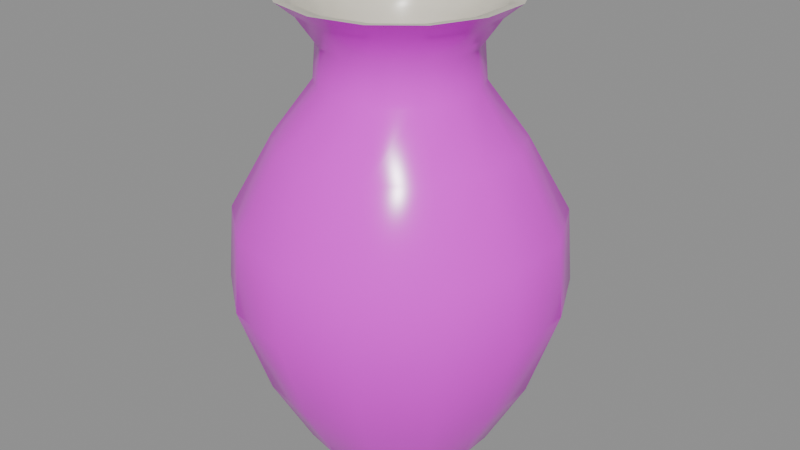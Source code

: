 # Source: jarron_talavera.blend  (saved by Blender 5.2.45; exported with 4.5.12 LTS)
import bpy
from mathutils import Matrix  # noqa: F401  (used for matrix-valued properties, if any)

bpy.ops.wm.read_factory_settings(use_empty=True)
scene = bpy.context.scene
scene.name = 'Scene'

# ---- images (referenced by path relative to the original .blend; pixels are not part of the script)
import os
ASSET_DIR = os.environ.get("B2B_ASSET_DIR", "")  # directory of the original .blend (textures are referenced by path, not embedded)
HERE = os.path.dirname(os.path.abspath(__file__))  # packed textures are extracted next to this script under _unpacked/

def load_image(name, relpath, width, height, colorspace="sRGB"):
    """Load a texture the original file referenced (path relative to the .blend, or extracted next to this script)."""
    p = next((c for c in (os.path.join(HERE, relpath), os.path.join(ASSET_DIR, relpath)) if relpath and os.path.exists(c)), "")
    if p:
        img = bpy.data.images.load(p, check_existing=True)
        img.name = name
    else:  # same state as the original file: an image datablock whose file is absent (Cycles renders it pink)
        img = bpy.data.images.new(name, width, height)
        img.source = "FILE"
        img.filepath = "//" + (relpath or name)
    img.colorspace_settings.name = colorspace
    return img
img_talavera_png = load_image('talavera.png', 'talavera.png', 1024, 1024, 'sRGB')

# ---- materials (node trees are filled in below, after node groups)
mat_talavera = bpy.data.materials.new('talavera')
mat_talavera.use_backface_culling = True
mat_talavera_interior = bpy.data.materials.new('talavera_interior')
mat_talavera_interior.use_backface_culling = True

# ---- material node trees
mat_talavera.use_nodes = True; mat_talavera.node_tree.nodes.clear()
_N = mat_talavera.node_tree.nodes; _L = mat_talavera.node_tree.links
n0 = _N.new('ShaderNodeBsdfPrincipled'); n0.name = 'Principled BSDF'; n0.location = (-200, 100)
n0.inputs[2].default_value = 0.22
n0.inputs[10].default_value = 0.005
n1 = _N.new('ShaderNodeOutputMaterial'); n1.name = 'Material Output'; n1.location = (200, 100)
n2 = _N.new('ShaderNodeTexImage'); n2.name = 'Image Texture'; n2.location = (-600, 300)
n2.image = img_talavera_png
_L.new(n0.outputs[0], n1.inputs[0])
_L.new(n2.outputs[0], n0.inputs[0])
n1.is_active_output = True
mat_talavera_interior.use_nodes = True; mat_talavera_interior.node_tree.nodes.clear()
_N = mat_talavera_interior.node_tree.nodes; _L = mat_talavera_interior.node_tree.links
n0 = _N.new('ShaderNodeBsdfPrincipled'); n0.name = 'Principled BSDF'; n0.location = (-200, 100)
n0.inputs[0].default_value = (0.8148, 0.7758, 0.6584, 1.0)
n0.inputs[2].default_value = 0.3
n0.inputs[10].default_value = 0.005
n1 = _N.new('ShaderNodeOutputMaterial'); n1.name = 'Material Output'; n1.location = (200, 100)
_L.new(n0.outputs[0], n1.inputs[0])
n1.is_active_output = True

# ---- meshes
me_jarron_talavera = bpy.data.meshes.new('jarron_talavera')
me_jarron_talavera.from_pydata([(0.0, 0.0, 0.0), (-1.065e-17, 0.058, 0.0), (-0.02517, 0.05226, 0.0), (-0.04535, 0.03616, 0.0), (-0.05655, 0.01291, 0.0), (-0.05655, -0.01291, 0.0), (-0.04535, -0.03616, 0.0), (-0.02517, -0.05226, 0.0), (3.551e-18, -0.058, 0.0), (0.02517, -0.05226, 0.0), (0.04535, -0.03616, 0.0), (0.05655, -0.01291, 0.0), (0.05655, 0.01291, 0.0), (0.04535, 0.03616, 0.0), (0.02517, 0.05226, 0.0), (-1.176e-17, 0.064, 0.008), (-0.02777, 0.05766, 0.008), (-0.05004, 0.0399, 0.008), (-0.0624, 0.01424, 0.008), (-0.0624, -0.01424, 0.008), (-0.05004, -0.0399, 0.008), (-0.02777, -0.05766, 0.008), (3.919e-18, -0.064, 0.008), (0.02777, -0.05766, 0.008), (0.05004, -0.0399, 0.008), (0.0624, -0.01424, 0.008), (0.0624, 0.01424, 0.008), (0.05004, 0.0399, 0.008), (0.02777, 0.05766, 0.008), (-1.653e-17, 0.09, 0.055), (-0.03905, 0.08109, 0.055), (-0.07036, 0.05611, 0.055), (-0.08774, 0.02003, 0.055), (-0.08774, -0.02003, 0.055), (-0.07036, -0.05611, 0.055), (-0.03905, -0.08109, 0.055), (5.511e-18, -0.09, 0.055), (0.03905, -0.08109, 0.055), (0.07036, -0.05611, 0.055), (0.08774, -0.02003, 0.055), (0.08774, 0.02003, 0.055), (0.07036, 0.05611, 0.055), (0.03905, 0.08109, 0.055), (-2.021e-17, 0.11, 0.115), (-0.04773, 0.09911, 0.115), (-0.086, 0.06858, 0.115), (-0.1072, 0.02448, 0.115), (-0.1072, -0.02448, 0.115), (-0.086, -0.06858, 0.115), (-0.04773, -0.09911, 0.115), (6.736e-18, -0.11, 0.115), (0.04773, -0.09911, 0.115), (0.086, -0.06858, 0.115), (0.1072, -0.02448, 0.115), (0.1072, 0.02448, 0.115), (0.086, 0.06858, 0.115), (0.04773, 0.09911, 0.115), (-1.947e-17, 0.106, 0.165), (-0.04599, 0.0955, 0.165), (-0.08287, 0.06609, 0.165), (-0.1033, 0.02359, 0.165), (-0.1033, -0.02359, 0.165), (-0.08287, -0.06609, 0.165), (-0.04599, -0.0955, 0.165), (6.491e-18, -0.106, 0.165), (0.04599, -0.0955, 0.165), (0.08287, -0.06609, 0.165), (0.1033, -0.02359, 0.165), (0.1033, 0.02359, 0.165), (0.08287, 0.06609, 0.165), (0.04599, 0.0955, 0.165), (-1.433e-17, 0.078, 0.215), (-0.03384, 0.07028, 0.215), (-0.06098, 0.04863, 0.215), (-0.07604, 0.01736, 0.215), (-0.07604, -0.01736, 0.215), (-0.06098, -0.04863, 0.215), (-0.03384, -0.07028, 0.215), (4.776e-18, -0.078, 0.215), (0.03384, -0.07028, 0.215), (0.06098, -0.04863, 0.215), (0.07604, -0.01736, 0.215), (0.07604, 0.01736, 0.215), (0.06098, 0.04863, 0.215), (0.03384, 0.07028, 0.215), (-9.552e-18, 0.052, 0.25), (-0.02256, 0.04685, 0.25), (-0.04066, 0.03242, 0.25), (-0.0507, 0.01157, 0.25), (-0.0507, -0.01157, 0.25), (-0.04066, -0.03242, 0.25), (-0.02256, -0.04685, 0.25), (3.184e-18, -0.052, 0.25), (0.02256, -0.04685, 0.25), (0.04066, -0.03242, 0.25), (0.0507, -0.01157, 0.25), (0.0507, 0.01157, 0.25), (0.04066, 0.03242, 0.25), (0.02256, 0.04685, 0.25), (-9.185e-18, 0.05, 0.275), (-0.02169, 0.04505, 0.275), (-0.03909, 0.03117, 0.275), (-0.04875, 0.01113, 0.275), (-0.04875, -0.01113, 0.275), (-0.03909, -0.03117, 0.275), (-0.02169, -0.04505, 0.275), (3.062e-18, -0.05, 0.275), (0.02169, -0.04505, 0.275), (0.03909, -0.03117, 0.275), (0.04875, -0.01113, 0.275), (0.04875, 0.01113, 0.275), (0.03909, 0.03117, 0.275), (0.02169, 0.04505, 0.275), (-1.176e-17, 0.064, 0.295), (-0.02777, 0.05766, 0.295), (-0.05004, 0.0399, 0.295), (-0.0624, 0.01424, 0.295), (-0.0624, -0.01424, 0.295), (-0.05004, -0.0399, 0.295), (-0.02777, -0.05766, 0.295), (3.919e-18, -0.064, 0.295), (0.02777, -0.05766, 0.295), (0.05004, -0.0399, 0.295), (0.0624, -0.01424, 0.295), (0.0624, 0.01424, 0.295), (0.05004, 0.0399, 0.295), (0.02777, 0.05766, 0.295), (-1.396e-17, 0.076, 0.305), (-0.03298, 0.06847, 0.305), (-0.05942, 0.04739, 0.305), (-0.07409, 0.01691, 0.305), (-0.07409, -0.01691, 0.305), (-0.05942, -0.04739, 0.305), (-0.03298, -0.06847, 0.305), (4.654e-18, -0.076, 0.305), (0.03298, -0.06847, 0.305), (0.05942, -0.04739, 0.305), (0.07409, -0.01691, 0.305), (0.07409, 0.01691, 0.305), (0.05942, 0.04739, 0.305), (0.03298, 0.06847, 0.305), (-1.396e-17, 0.076, 0.305), (-0.03298, 0.06847, 0.305), (-0.05942, 0.04739, 0.305), (-0.07409, 0.01691, 0.305), (-0.07409, -0.01691, 0.305), (-0.05942, -0.04739, 0.305), (-0.03298, -0.06847, 0.305), (4.654e-18, -0.076, 0.305), (0.03298, -0.06847, 0.305), (0.05942, -0.04739, 0.305), (0.07409, -0.01691, 0.305), (0.07409, 0.01691, 0.305), (0.05942, 0.04739, 0.305), (0.03298, 0.06847, 0.305), (-1.212e-17, 0.066, 0.303), (-0.02864, 0.05946, 0.303), (-0.0516, 0.04115, 0.303), (-0.06435, 0.01469, 0.303), (-0.06435, -0.01469, 0.303), (-0.0516, -0.04115, 0.303), (-0.02864, -0.05946, 0.303), (4.041e-18, -0.066, 0.303), (0.02864, -0.05946, 0.303), (0.0516, -0.04115, 0.303), (0.06435, -0.01469, 0.303), (0.06435, 0.01469, 0.303), (0.0516, 0.04115, 0.303), (0.02864, 0.05946, 0.303), (-8.45e-18, 0.046, 0.28), (-0.01996, 0.04144, 0.28), (-0.03596, 0.02868, 0.28), (-0.04485, 0.01024, 0.28), (-0.04485, -0.01024, 0.28), (-0.03596, -0.02868, 0.28), (-0.01996, -0.04144, 0.28), (2.817e-18, -0.046, 0.28), (0.01996, -0.04144, 0.28), (0.03596, -0.02868, 0.28), (0.04485, -0.01024, 0.28), (0.04485, 0.01024, 0.28), (0.03596, 0.02868, 0.28), (0.01996, 0.04144, 0.28), (-8.083e-18, 0.044, 0.25), (-0.01909, 0.03964, 0.25), (-0.0344, 0.02743, 0.25), (-0.0429, 0.009791, 0.25), (-0.0429, -0.009791, 0.25), (-0.0344, -0.02743, 0.25), (-0.01909, -0.03964, 0.25), (2.694e-18, -0.044, 0.25), (0.01909, -0.03964, 0.25), (0.0344, -0.02743, 0.25), (0.0429, -0.009791, 0.25), (0.0429, 0.009791, 0.25), (0.0344, 0.02743, 0.25), (0.01909, 0.03964, 0.25)], [], [(0, 1, 2), (0, 2, 3), (0, 3, 4), (0, 4, 5), (0, 5, 6), (0, 6, 7), (0, 7, 8), (0, 8, 9), (0, 9, 10), (0, 10, 11), (0, 11, 12), (0, 12, 13), (0, 13, 14), (0, 14, 1), (1, 2, 16, 15), (2, 3, 17, 16), (3, 4, 18, 17), (4, 5, 19, 18), (5, 6, 20, 19), (6, 7, 21, 20), (7, 8, 22, 21), (8, 9, 23, 22), (9, 10, 24, 23), (10, 11, 25, 24), (11, 12, 26, 25), (12, 13, 27, 26), (13, 14, 28, 27), (14, 1, 15, 28), (15, 16, 30, 29), (16, 17, 31, 30), (17, 18, 32, 31), (18, 19, 33, 32), (19, 20, 34, 33), (20, 21, 35, 34), (21, 22, 36, 35), (22, 23, 37, 36), (23, 24, 38, 37), (24, 25, 39, 38), (25, 26, 40, 39), (26, 27, 41, 40), (27, 28, 42, 41), (28, 15, 29, 42), (29, 30, 44, 43), (30, 31, 45, 44), (31, 32, 46, 45), (32, 33, 47, 46), (33, 34, 48, 47), (34, 35, 49, 48), (35, 36, 50, 49), (36, 37, 51, 50), (37, 38, 52, 51), (38, 39, 53, 52), (39, 40, 54, 53), (40, 41, 55, 54), (41, 42, 56, 55), (42, 29, 43, 56), (43, 44, 58, 57), (44, 45, 59, 58), (45, 46, 60, 59), (46, 47, 61, 60), (47, 48, 62, 61), (48, 49, 63, 62), (49, 50, 64, 63), (50, 51, 65, 64), (51, 52, 66, 65), (52, 53, 67, 66), (53, 54, 68, 67), (54, 55, 69, 68), (55, 56, 70, 69), (56, 43, 57, 70), (57, 58, 72, 71), (58, 59, 73, 72), (59, 60, 74, 73), (60, 61, 75, 74), (61, 62, 76, 75), (62, 63, 77, 76), (63, 64, 78, 77), (64, 65, 79, 78), (65, 66, 80, 79), (66, 67, 81, 80), (67, 68, 82, 81), (68, 69, 83, 82), (69, 70, 84, 83), (70, 57, 71, 84), (71, 72, 86, 85), (72, 73, 87, 86), (73, 74, 88, 87), (74, 75, 89, 88), (75, 76, 90, 89), (76, 77, 91, 90), (77, 78, 92, 91), (78, 79, 93, 92), (79, 80, 94, 93), (80, 81, 95, 94), (81, 82, 96, 95), (82, 83, 97, 96), (83, 84, 98, 97), (84, 71, 85, 98), (85, 86, 100, 99), (86, 87, 101, 100), (87, 88, 102, 101), (88, 89, 103, 102), (89, 90, 104, 103), (90, 91, 105, 104), (91, 92, 106, 105), (92, 93, 107, 106), (93, 94, 108, 107), (94, 95, 109, 108), (95, 96, 110, 109), (96, 97, 111, 110), (97, 98, 112, 111), (98, 85, 99, 112), (99, 100, 114, 113), (100, 101, 115, 114), (101, 102, 116, 115), (102, 103, 117, 116), (103, 104, 118, 117), (104, 105, 119, 118), (105, 106, 120, 119), (106, 107, 121, 120), (107, 108, 122, 121), (108, 109, 123, 122), (109, 110, 124, 123), (110, 111, 125, 124), (111, 112, 126, 125), (112, 99, 113, 126), (113, 114, 128, 127), (114, 115, 129, 128), (115, 116, 130, 129), (116, 117, 131, 130), (117, 118, 132, 131), (118, 119, 133, 132), (119, 120, 134, 133), (120, 121, 135, 134), (121, 122, 136, 135), (122, 123, 137, 136), (123, 124, 138, 137), (124, 125, 139, 138), (125, 126, 140, 139), (126, 113, 127, 140), (141, 142, 156, 155), (142, 143, 157, 156), (143, 144, 158, 157), (144, 145, 159, 158), (145, 146, 160, 159), (146, 147, 161, 160), (147, 148, 162, 161), (148, 149, 163, 162), (149, 150, 164, 163), (150, 151, 165, 164), (151, 152, 166, 165), (152, 153, 167, 166), (153, 154, 168, 167), (154, 141, 155, 168), (155, 156, 170, 169), (156, 157, 171, 170), (157, 158, 172, 171), (158, 159, 173, 172), (159, 160, 174, 173), (160, 161, 175, 174), (161, 162, 176, 175), (162, 163, 177, 176), (163, 164, 178, 177), (164, 165, 179, 178), (165, 166, 180, 179), (166, 167, 181, 180), (167, 168, 182, 181), (168, 155, 169, 182), (169, 170, 184, 183), (170, 171, 185, 184), (171, 172, 186, 185), (172, 173, 187, 186), (173, 174, 188, 187), (174, 175, 189, 188), (175, 176, 190, 189), (176, 177, 191, 190), (177, 178, 192, 191), (178, 179, 193, 192), (179, 180, 194, 193), (180, 181, 195, 194), (181, 182, 196, 195), (182, 169, 183, 196)])
me_jarron_talavera.polygons.foreach_set('use_smooth', [True] * 182)
me_jarron_talavera.polygons.foreach_set('material_index', [0, 0, 0, 0, 0, 0, 0, 0, 0, 0, 0, 0, 0, 0, 0, 0, 0, 0, 0, 0, 0, 0, 0, 0, 0, 0, 0, 0, 0, 0, 0, 0, 0, 0, 0, 0, 0, 0, 0, 0, 0, 0, 0, 0, 0, 0, 0, 0, 0, 0, 0, 0, 0, 0, 0, 0, 0, 0, 0, 0, 0, 0, 0, 0, 0, 0, 0, 0, 0, 0, 0, 0, 0, 0, 0, 0, 0, 0, 0, 0, 0, 0, 0, 0, 0, 0, 0, 0, 0, 0, 0, 0, 0, 0, 0, 0, 0, 0, 0, 0, 0, 0, 0, 0, 0, 0, 0, 0, 0, 0, 0, 0, 0, 0, 0, 0, 0, 0, 0, 0, 0, 0, 0, 0, 0, 0, 0, 0, 0, 0, 0, 0, 0, 0, 0, 0, 0, 0, 0, 0, 1, 1, 1, 1, 1, 1, 1, 1, 1, 1, 1, 1, 1, 1, 1, 1, 1, 1, 1, 1, 1, 1, 1, 1, 1, 1, 1, 1, 1, 1, 1, 1, 1, 1, 1, 1, 1, 1, 1, 1, 1, 1])
_uv = me_jarron_talavera.uv_layers.new(name='Float2')
_uv.uv.foreach_set('vector', [0.03571, 0.0, 0.0, 0.1446, 0.07143, 0.1446, 0.1071, 0.0, 0.07143, 0.1446, 0.1429, 0.1446, 0.1786, 0.0, 0.1429, 0.1446, 0.2143, 0.1446, 0.25, 0.0, 0.2143, 0.1446, 0.2857, 0.1446, 0.3214, 0.0, 0.2857, 0.1446, 0.3571, 0.1446, 0.3929, 0.0, 0.3571, 0.1446, 0.4286, 0.1446, 0.4643, 0.0, 0.4286, 0.1446, 0.5, 0.1446, 0.5357, 0.0, 0.5, 0.1446, 0.5714, 0.1446, 0.6071, 0.0, 0.5714, 0.1446, 0.6429, 0.1446, 0.6786, 0.0, 0.6429, 0.1446, 0.7143, 0.1446, 0.75, 0.0, 0.7143, 0.1446, 0.7857, 0.1446, 0.8214, 0.0, 0.7857, 0.1446, 0.8571, 0.1446, 0.8929, 0.0, 0.8571, 0.1446, 0.9286, 0.1446, 0.9643, 0.0, 0.9286, 0.1446, 1.0, 0.1446, 0.0, 0.1446, 0.07143, 0.1446, 0.07143, 0.1695, 0.0, 0.1695, 0.07143, 0.1446, 0.1429, 0.1446, 0.1429, 0.1695, 0.07143, 0.1695, 0.1429, 0.1446, 0.2143, 0.1446, 0.2143, 0.1695, 0.1429, 0.1695, 0.2143, 0.1446, 0.2857, 0.1446, 0.2857, 0.1695, 0.2143, 0.1695, 0.2857, 0.1446, 0.3571, 0.1446, 0.3571, 0.1695, 0.2857, 0.1695, 0.3571, 0.1446, 0.4286, 0.1446, 0.4286, 0.1695, 0.3571, 0.1695, 0.4286, 0.1446, 0.5, 0.1446, 0.5, 0.1695, 0.4286, 0.1695, 0.5, 0.1446, 0.5714, 0.1446, 0.5714, 0.1695, 0.5, 0.1695, 0.5714, 0.1446, 0.6429, 0.1446, 0.6429, 0.1695, 0.5714, 0.1695, 0.6429, 0.1446, 0.7143, 0.1446, 0.7143, 0.1695, 0.6429, 0.1695, 0.7143, 0.1446, 0.7857, 0.1446, 0.7857, 0.1695, 0.7143, 0.1695, 0.7857, 0.1446, 0.8571, 0.1446, 0.8571, 0.1695, 0.7857, 0.1695, 0.8571, 0.1446, 0.9286, 0.1446, 0.9286, 0.1695, 0.8571, 0.1695, 0.9286, 0.1446, 1.0, 0.1446, 1.0, 0.1695, 0.9286, 0.1695, 0.0, 0.1695, 0.07143, 0.1695, 0.07143, 0.3034, 0.0, 0.3034, 0.07143, 0.1695, 0.1429, 0.1695, 0.1429, 0.3034, 0.07143, 0.3034, 0.1429, 0.1695, 0.2143, 0.1695, 0.2143, 0.3034, 0.1429, 0.3034, 0.2143, 0.1695, 0.2857, 0.1695, 0.2857, 0.3034, 0.2143, 0.3034, 0.2857, 0.1695, 0.3571, 0.1695, 0.3571, 0.3034, 0.2857, 0.3034, 0.3571, 0.1695, 0.4286, 0.1695, 0.4286, 0.3034, 0.3571, 0.3034, 0.4286, 0.1695, 0.5, 0.1695, 0.5, 0.3034, 0.4286, 0.3034, 0.5, 0.1695, 0.5714, 0.1695, 0.5714, 0.3034, 0.5, 0.3034, 0.5714, 0.1695, 0.6429, 0.1695, 0.6429, 0.3034, 0.5714, 0.3034, 0.6429, 0.1695, 0.7143, 0.1695, 0.7143, 0.3034, 0.6429, 0.3034, 0.7143, 0.1695, 0.7857, 0.1695, 0.7857, 0.3034, 0.7143, 0.3034, 0.7857, 0.1695, 0.8571, 0.1695, 0.8571, 0.3034, 0.7857, 0.3034, 0.8571, 0.1695, 0.9286, 0.1695, 0.9286, 0.3034, 0.8571, 0.3034, 0.9286, 0.1695, 1.0, 0.1695, 1.0, 0.3034, 0.9286, 0.3034, 0.0, 0.3034, 0.07143, 0.3034, 0.07143, 0.4611, 0.0, 0.4611, 0.07143, 0.3034, 0.1429, 0.3034, 0.1429, 0.4611, 0.07143, 0.4611, 0.1429, 0.3034, 0.2143, 0.3034, 0.2143, 0.4611, 0.1429, 0.4611, 0.2143, 0.3034, 0.2857, 0.3034, 0.2857, 0.4611, 0.2143, 0.4611, 0.2857, 0.3034, 0.3571, 0.3034, 0.3571, 0.4611, 0.2857, 0.4611, 0.3571, 0.3034, 0.4286, 0.3034, 0.4286, 0.4611, 0.3571, 0.4611, 0.4286, 0.3034, 0.5, 0.3034, 0.5, 0.4611, 0.4286, 0.4611, 0.5, 0.3034, 0.5714, 0.3034, 0.5714, 0.4611, 0.5, 0.4611, 0.5714, 0.3034, 0.6429, 0.3034, 0.6429, 0.4611, 0.5714, 0.4611, 0.6429, 0.3034, 0.7143, 0.3034, 0.7143, 0.4611, 0.6429, 0.4611, 0.7143, 0.3034, 0.7857, 0.3034, 0.7857, 0.4611, 0.7143, 0.4611, 0.7857, 0.3034, 0.8571, 0.3034, 0.8571, 0.4611, 0.7857, 0.4611, 0.8571, 0.3034, 0.9286, 0.3034, 0.9286, 0.4611, 0.8571, 0.4611, 0.9286, 0.3034, 1.0, 0.3034, 1.0, 0.4611, 0.9286, 0.4611, 0.0, 0.4611, 0.07143, 0.4611, 0.07143, 0.5861, 0.0, 0.5861, 0.07143, 0.4611, 0.1429, 0.4611, 0.1429, 0.5861, 0.07143, 0.5861, 0.1429, 0.4611, 0.2143, 0.4611, 0.2143, 0.5861, 0.1429, 0.5861, 0.2143, 0.4611, 0.2857, 0.4611, 0.2857, 0.5861, 0.2143, 0.5861, 0.2857, 0.4611, 0.3571, 0.4611, 0.3571, 0.5861, 0.2857, 0.5861, 0.3571, 0.4611, 0.4286, 0.4611, 0.4286, 0.5861, 0.3571, 0.5861, 0.4286, 0.4611, 0.5, 0.4611, 0.5, 0.5861, 0.4286, 0.5861, 0.5, 0.4611, 0.5714, 0.4611, 0.5714, 0.5861, 0.5, 0.5861, 0.5714, 0.4611, 0.6429, 0.4611, 0.6429, 0.5861, 0.5714, 0.5861, 0.6429, 0.4611, 0.7143, 0.4611, 0.7143, 0.5861, 0.6429, 0.5861, 0.7143, 0.4611, 0.7857, 0.4611, 0.7857, 0.5861, 0.7143, 0.5861, 0.7857, 0.4611, 0.8571, 0.4611, 0.8571, 0.5861, 0.7857, 0.5861, 0.8571, 0.4611, 0.9286, 0.4611, 0.9286, 0.5861, 0.8571, 0.5861, 0.9286, 0.4611, 1.0, 0.4611, 1.0, 0.5861, 0.9286, 0.5861, 0.0, 0.5861, 0.07143, 0.5861, 0.07143, 0.729, 0.0, 0.729, 0.07143, 0.5861, 0.1429, 0.5861, 0.1429, 0.729, 0.07143, 0.729, 0.1429, 0.5861, 0.2143, 0.5861, 0.2143, 0.729, 0.1429, 0.729, 0.2143, 0.5861, 0.2857, 0.5861, 0.2857, 0.729, 0.2143, 0.729, 0.2857, 0.5861, 0.3571, 0.5861, 0.3571, 0.729, 0.2857, 0.729, 0.3571, 0.5861, 0.4286, 0.5861, 0.4286, 0.729, 0.3571, 0.729, 0.4286, 0.5861, 0.5, 0.5861, 0.5, 0.729, 0.4286, 0.729, 0.5, 0.5861, 0.5714, 0.5861, 0.5714, 0.729, 0.5, 0.729, 0.5714, 0.5861, 0.6429, 0.5861, 0.6429, 0.729, 0.5714, 0.729, 0.6429, 0.5861, 0.7143, 0.5861, 0.7143, 0.729, 0.6429, 0.729, 0.7143, 0.5861, 0.7857, 0.5861, 0.7857, 0.729, 0.7143, 0.729, 0.7857, 0.5861, 0.8571, 0.5861, 0.8571, 0.729, 0.7857, 0.729, 0.8571, 0.5861, 0.9286, 0.5861, 0.9286, 0.729, 0.8571, 0.729, 0.9286, 0.5861, 1.0, 0.5861, 1.0, 0.729, 0.9286, 0.729, 0.0, 0.729, 0.07143, 0.729, 0.07143, 0.8377, 0.0, 0.8377, 0.07143, 0.729, 0.1429, 0.729, 0.1429, 0.8377, 0.07143, 0.8377, 0.1429, 0.729, 0.2143, 0.729, 0.2143, 0.8377, 0.1429, 0.8377, 0.2143, 0.729, 0.2857, 0.729, 0.2857, 0.8377, 0.2143, 0.8377, 0.2857, 0.729, 0.3571, 0.729, 0.3571, 0.8377, 0.2857, 0.8377, 0.3571, 0.729, 0.4286, 0.729, 0.4286, 0.8377, 0.3571, 0.8377, 0.4286, 0.729, 0.5, 0.729, 0.5, 0.8377, 0.4286, 0.8377, 0.5, 0.729, 0.5714, 0.729, 0.5714, 0.8377, 0.5, 0.8377, 0.5714, 0.729, 0.6429, 0.729, 0.6429, 0.8377, 0.5714, 0.8377, 0.6429, 0.729, 0.7143, 0.729, 0.7143, 0.8377, 0.6429, 0.8377, 0.7143, 0.729, 0.7857, 0.729, 0.7857, 0.8377, 0.7143, 0.8377, 0.7857, 0.729, 0.8571, 0.729, 0.8571, 0.8377, 0.7857, 0.8377, 0.8571, 0.729, 0.9286, 0.729, 0.9286, 0.8377, 0.8571, 0.8377, 0.9286, 0.729, 1.0, 0.729, 1.0, 0.8377, 0.9286, 0.8377, 0.0, 0.8377, 0.07143, 0.8377, 0.07143, 0.9002, 0.0, 0.9002, 0.07143, 0.8377, 0.1429, 0.8377, 0.1429, 0.9002, 0.07143, 0.9002, 0.1429, 0.8377, 0.2143, 0.8377, 0.2143, 0.9002, 0.1429, 0.9002, 0.2143, 0.8377, 0.2857, 0.8377, 0.2857, 0.9002, 0.2143, 0.9002, 0.2857, 0.8377, 0.3571, 0.8377, 0.3571, 0.9002, 0.2857, 0.9002, 0.3571, 0.8377, 0.4286, 0.8377, 0.4286, 0.9002, 0.3571, 0.9002, 0.4286, 0.8377, 0.5, 0.8377, 0.5, 0.9002, 0.4286, 0.9002, 0.5, 0.8377, 0.5714, 0.8377, 0.5714, 0.9002, 0.5, 0.9002, 0.5714, 0.8377, 0.6429, 0.8377, 0.6429, 0.9002, 0.5714, 0.9002, 0.6429, 0.8377, 0.7143, 0.8377, 0.7143, 0.9002, 0.6429, 0.9002, 0.7143, 0.8377, 0.7857, 0.8377, 0.7857, 0.9002, 0.7143, 0.9002, 0.7857, 0.8377, 0.8571, 0.8377, 0.8571, 0.9002, 0.7857, 0.9002, 0.8571, 0.8377, 0.9286, 0.8377, 0.9286, 0.9002, 0.8571, 0.9002, 0.9286, 0.8377, 1.0, 0.8377, 1.0, 0.9002, 0.9286, 0.9002, 0.0, 0.9002, 0.07143, 0.9002, 0.07143, 0.9611, 0.0, 0.9611, 0.07143, 0.9002, 0.1429, 0.9002, 0.1429, 0.9611, 0.07143, 0.9611, 0.1429, 0.9002, 0.2143, 0.9002, 0.2143, 0.9611, 0.1429, 0.9611, 0.2143, 0.9002, 0.2857, 0.9002, 0.2857, 0.9611, 0.2143, 0.9611, 0.2857, 0.9002, 0.3571, 0.9002, 0.3571, 0.9611, 0.2857, 0.9611, 0.3571, 0.9002, 0.4286, 0.9002, 0.4286, 0.9611, 0.3571, 0.9611, 0.4286, 0.9002, 0.5, 0.9002, 0.5, 0.9611, 0.4286, 0.9611, 0.5, 0.9002, 0.5714, 0.9002, 0.5714, 0.9611, 0.5, 0.9611, 0.5714, 0.9002, 0.6429, 0.9002, 0.6429, 0.9611, 0.5714, 0.9611, 0.6429, 0.9002, 0.7143, 0.9002, 0.7143, 0.9611, 0.6429, 0.9611, 0.7143, 0.9002, 0.7857, 0.9002, 0.7857, 0.9611, 0.7143, 0.9611, 0.7857, 0.9002, 0.8571, 0.9002, 0.8571, 0.9611, 0.7857, 0.9611, 0.8571, 0.9002, 0.9286, 0.9002, 0.9286, 0.9611, 0.8571, 0.9611, 0.9286, 0.9002, 1.0, 0.9002, 1.0, 0.9611, 0.9286, 0.9611, 0.0, 0.9611, 0.07143, 0.9611, 0.07143, 1.0, 0.0, 1.0, 0.07143, 0.9611, 0.1429, 0.9611, 0.1429, 1.0, 0.07143, 1.0, 0.1429, 0.9611, 0.2143, 0.9611, 0.2143, 1.0, 0.1429, 1.0, 0.2143, 0.9611, 0.2857, 0.9611, 0.2857, 1.0, 0.2143, 1.0, 0.2857, 0.9611, 0.3571, 0.9611, 0.3571, 1.0, 0.2857, 1.0, 0.3571, 0.9611, 0.4286, 0.9611, 0.4286, 1.0, 0.3571, 1.0, 0.4286, 0.9611, 0.5, 0.9611, 0.5, 1.0, 0.4286, 1.0, 0.5, 0.9611, 0.5714, 0.9611, 0.5714, 1.0, 0.5, 1.0, 0.5714, 0.9611, 0.6429, 0.9611, 0.6429, 1.0, 0.5714, 1.0, 0.6429, 0.9611, 0.7143, 0.9611, 0.7143, 1.0, 0.6429, 1.0, 0.7143, 0.9611, 0.7857, 0.9611, 0.7857, 1.0, 0.7143, 1.0, 0.7857, 0.9611, 0.8571, 0.9611, 0.8571, 1.0, 0.7857, 1.0, 0.8571, 0.9611, 0.9286, 0.9611, 0.9286, 1.0, 0.8571, 1.0, 0.9286, 0.9611, 1.0, 0.9611, 1.0, 1.0, 0.9286, 1.0, 0.0, 0.0, 0.07143, 0.0, 0.07143, 0.1442, 0.0, 0.1442, 0.07143, 0.0, 0.1429, 0.0, 0.1429, 0.1442, 0.07143, 0.1442, 0.1429, 0.0, 0.2143, 0.0, 0.2143, 0.1442, 0.1429, 0.1442, 0.2143, 0.0, 0.2857, 0.0, 0.2857, 0.1442, 0.2143, 0.1442, 0.2857, 0.0, 0.3571, 0.0, 0.3571, 0.1442, 0.2857, 0.1442, 0.3571, 0.0, 0.4286, 0.0, 0.4286, 0.1442, 0.3571, 0.1442, 0.4286, 0.0, 0.5, 0.0, 0.5, 0.1442, 0.4286, 0.1442, 0.5, 0.0, 0.5714, 0.0, 0.5714, 0.1442, 0.5, 0.1442, 0.5714, 0.0, 0.6429, 0.0, 0.6429, 0.1442, 0.5714, 0.1442, 0.6429, 0.0, 0.7143, 0.0, 0.7143, 0.1442, 0.6429, 0.1442, 0.7143, 0.0, 0.7857, 0.0, 0.7857, 0.1442, 0.7143, 0.1442, 0.7857, 0.0, 0.8571, 0.0, 0.8571, 0.1442, 0.7857, 0.1442, 0.8571, 0.0, 0.9286, 0.0, 0.9286, 0.1442, 0.8571, 0.1442, 0.9286, 0.0, 1.0, 0.0, 1.0, 0.1442, 0.9286, 0.1442, 0.0, 0.1442, 0.07143, 0.1442, 0.07143, 0.575, 0.0, 0.575, 0.07143, 0.1442, 0.1429, 0.1442, 0.1429, 0.575, 0.07143, 0.575, 0.1429, 0.1442, 0.2143, 0.1442, 0.2143, 0.575, 0.1429, 0.575, 0.2143, 0.1442, 0.2857, 0.1442, 0.2857, 0.575, 0.2143, 0.575, 0.2857, 0.1442, 0.3571, 0.1442, 0.3571, 0.575, 0.2857, 0.575, 0.3571, 0.1442, 0.4286, 0.1442, 0.4286, 0.575, 0.3571, 0.575, 0.4286, 0.1442, 0.5, 0.1442, 0.5, 0.575, 0.4286, 0.575, 0.5, 0.1442, 0.5714, 0.1442, 0.5714, 0.575, 0.5, 0.575, 0.5714, 0.1442, 0.6429, 0.1442, 0.6429, 0.575, 0.5714, 0.575, 0.6429, 0.1442, 0.7143, 0.1442, 0.7143, 0.575, 0.6429, 0.575, 0.7143, 0.1442, 0.7857, 0.1442, 0.7857, 0.575, 0.7143, 0.575, 0.7857, 0.1442, 0.8571, 0.1442, 0.8571, 0.575, 0.7857, 0.575, 0.8571, 0.1442, 0.9286, 0.1442, 0.9286, 0.575, 0.8571, 0.575, 0.9286, 0.1442, 1.0, 0.1442, 1.0, 0.575, 0.9286, 0.575, 0.0, 0.575, 0.07143, 0.575, 0.07143, 1.0, 0.0, 1.0, 0.07143, 0.575, 0.1429, 0.575, 0.1429, 1.0, 0.07143, 1.0, 0.1429, 0.575, 0.2143, 0.575, 0.2143, 1.0, 0.1429, 1.0, 0.2143, 0.575, 0.2857, 0.575, 0.2857, 1.0, 0.2143, 1.0, 0.2857, 0.575, 0.3571, 0.575, 0.3571, 1.0, 0.2857, 1.0, 0.3571, 0.575, 0.4286, 0.575, 0.4286, 1.0, 0.3571, 1.0, 0.4286, 0.575, 0.5, 0.575, 0.5, 1.0, 0.4286, 1.0, 0.5, 0.575, 0.5714, 0.575, 0.5714, 1.0, 0.5, 1.0, 0.5714, 0.575, 0.6429, 0.575, 0.6429, 1.0, 0.5714, 1.0, 0.6429, 0.575, 0.7143, 0.575, 0.7143, 1.0, 0.6429, 1.0, 0.7143, 0.575, 0.7857, 0.575, 0.7857, 1.0, 0.7143, 1.0, 0.7857, 0.575, 0.8571, 0.575, 0.8571, 1.0, 0.7857, 1.0, 0.8571, 0.575, 0.9286, 0.575, 0.9286, 1.0, 0.8571, 1.0, 0.9286, 0.575, 1.0, 0.575, 1.0, 1.0, 0.9286, 1.0])
me_jarron_talavera.materials.append(mat_talavera)
me_jarron_talavera.materials.append(mat_talavera_interior)
me_jarron_talavera.update()

# ---- objects
ob_jarron_talavera = bpy.data.objects.new('jarron_talavera', me_jarron_talavera)

# ---- transforms, parenting, visibility, modifiers, constraints
ob_jarron_talavera.location = (0.0, 0.0, 0.0)

# ---- collection membership
scene.collection.objects.link(ob_jarron_talavera)

# ---- scene / render settings (as saved in the file)
scene.frame_start = 1; scene.frame_end = 250; scene.frame_set(1)
scene.render.engine = 'BLENDER_EEVEE_NEXT'
scene.render.bake_bias = 0.0
scene.render.bake_samples = 0
scene.render.compositor_device = 'GPU'
scene.eevee.use_volume_custom_range = False
scene.eevee.fast_gi_thickness_near = 0.1
scene.eevee.fast_gi_thickness_far = 0.0
scene.eevee.ray_tracing_options.screen_trace_thickness = 0.1
bpy.context.view_layer.update()

# ---- added for rendering (the .blend has no active camera and no usable light): camera, sun + grey world if the file has none
cam_auto = bpy.data.cameras.new('AutoCamera')
cam_auto.lens = 50.0
cam_auto.sensor_width = 36.0
cam_auto.clip_end = 1000.0
ob_auto_camera = bpy.data.objects.new('AutoCamera', cam_auto)
scene.collection.objects.link(ob_auto_camera)
ob_auto_camera.location = (0.400558, -0.480669, 0.472946)
ob_auto_camera.rotation_euler = (1.09748, -7.21219e-08, 0.694738)
scene.camera = ob_auto_camera
light_auto_sun = bpy.data.lights.new('AutoSun', 'SUN')
light_auto_sun.energy = 3.0
light_auto_sun.angle = 0.0523599
ob_auto_sun = bpy.data.objects.new('AutoSun', light_auto_sun)
scene.collection.objects.link(ob_auto_sun)
ob_auto_sun.rotation_euler = (0.872665, 0.174533, 0.523599)
if scene.world is None:
    world_auto = bpy.data.worlds.new('AutoWorld')
    world_auto.color = (0.3, 0.3, 0.3)
    scene.world = world_auto
bpy.context.view_layer.update()
